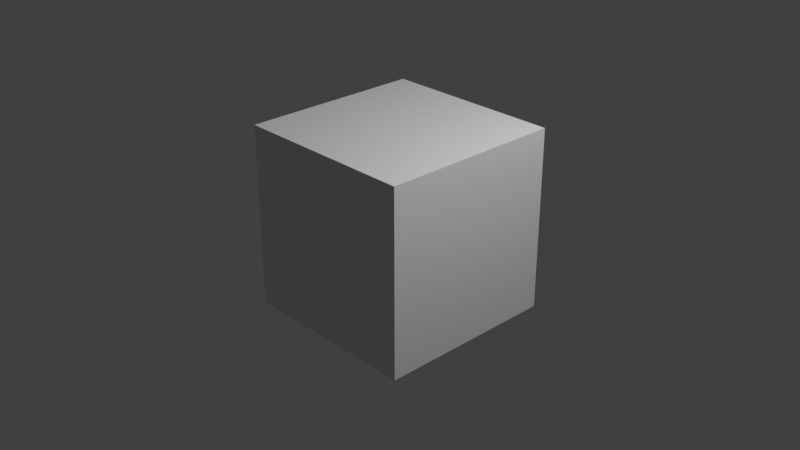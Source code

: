# Source: vdg_tracking_layout.blend  (saved by Blender 5.0.119; exported with 4.5.12 LTS)
import bpy
from mathutils import Matrix  # noqa: F401  (used for matrix-valued properties, if any)

bpy.ops.wm.read_factory_settings(use_empty=True)
scene = bpy.context.scene
scene.name = 'Scene'

# ---- collections
col_collection = bpy.data.collections.new('Collection'); scene.collection.children.link(col_collection)

# ---- materials (node trees are filled in below, after node groups)
mat_material = bpy.data.materials.new('Material')
mat_material.alpha_threshold = 0.0
mat_material.use_backface_culling_lightprobe_volume = False
mat_material.roughness = 0.5
mat_material.line_color = (0.0, 0.0, 0.0, 1.0)

# ---- material node trees
mat_material.use_nodes = True; mat_material.node_tree.nodes.clear()
_N = mat_material.node_tree.nodes; _L = mat_material.node_tree.links
n0 = _N.new('ShaderNodeOutputMaterial'); n0.name = 'Material Output'; n0.location = (200, 100)
n1 = _N.new('ShaderNodeBsdfPrincipled'); n1.name = 'Principled BSDF'; n1.location = (-200, 100)
_L.new(n1.outputs[0], n0.inputs[0])
n0.is_active_output = True

# ---- world
world_world = bpy.data.worlds.new('World'); scene.world = world_world
world_world.use_nodes = True; world_world.node_tree.nodes.clear()
_N = world_world.node_tree.nodes; _L = world_world.node_tree.links
n0 = _N.new('ShaderNodeOutputWorld'); n0.name = 'World Output'; n0.location = (200, 100)
n1 = _N.new('ShaderNodeBackground'); n1.name = 'Background'; n1.location = (-200, 100)
n1.inputs[0].default_value = (0.05088, 0.05088, 0.05088, 1.0)
_L.new(n1.outputs[0], n0.inputs[0])
n0.is_active_output = True
world_world.color = (0.05088, 0.05088, 0.05088)
world_world.sun_shadow_jitter_overblur = 0.0

# ---- cameras
cam_camera = bpy.data.cameras.new('Camera')
cam_camera.clip_end = 100.0
cam_camera.ortho_scale = 7.314

# ---- lights
light_light = bpy.data.lights.new('Light', 'POINT')
light_light.energy = 1000.0
light_light.shadow_soft_size = 0.1

# ---- meshes
me_cube = bpy.data.meshes.new('Cube')
me_cube.from_pydata([(1.0, 1.0, 1.0), (1.0, 1.0, -1.0), (1.0, -1.0, 1.0), (1.0, -1.0, -1.0), (-1.0, 1.0, 1.0), (-1.0, 1.0, -1.0), (-1.0, -1.0, 1.0), (-1.0, -1.0, -1.0)], [], [(0, 4, 6, 2), (3, 2, 6, 7), (7, 6, 4, 5), (5, 1, 3, 7), (1, 0, 2, 3), (5, 4, 0, 1)])
_uv = me_cube.uv_layers.new(name='UVMap')
_uv.uv.foreach_set('vector', [0.625, 0.5, 0.875, 0.5, 0.875, 0.75, 0.625, 0.75, 0.375, 0.75, 0.625, 0.75, 0.625, 1.0, 0.375, 1.0, 0.375, 0.0, 0.625, 0.0, 0.625, 0.25, 0.375, 0.25, 0.125, 0.5, 0.375, 0.5, 0.375, 0.75, 0.125, 0.75, 0.375, 0.5, 0.625, 0.5, 0.625, 0.75, 0.375, 0.75, 0.375, 0.25, 0.625, 0.25, 0.625, 0.5, 0.375, 0.5])
me_cube.materials.append(mat_material)
me_cube.use_mirror_vertex_groups = False
me_cube.update()

# ---- objects
ob_cube = bpy.data.objects.new('Cube', me_cube)
ob_light = bpy.data.objects.new('Light', light_light)
ob_camera = bpy.data.objects.new('Camera', cam_camera)

# ---- transforms, parenting, visibility, modifiers, constraints
ob_cube.location = (0.0, 0.0, 0.0)
ob_cube.lock_rotations_4d = False
ob_cube.empty_display_type = 'ARROWS'
ob_cube.lineart.crease_threshold = 0.0
ob_light.location = (4.076, 1.005, 5.904)
ob_light.rotation_euler = (0.6503, 0.05522, 1.866)
ob_light.lock_rotations_4d = False
ob_light.empty_display_type = 'ARROWS'
ob_light.color = (0.0, 0.0, 0.0, 0.0)
ob_light.lineart.crease_threshold = 0.0
ob_camera.location = (7.359, -6.926, 4.958)
ob_camera.rotation_euler = (1.109, 0.0, 0.8149)
ob_camera.lock_rotations_4d = False
ob_camera.empty_display_type = 'ARROWS'
ob_camera.color = (0.0, 0.0, 0.0, 0.0)
ob_camera.display_type = 'WIRE'
ob_camera.lineart.crease_threshold = 0.0

# ---- collection membership
col_collection.objects.link(ob_cube)
col_collection.objects.link(ob_light)
col_collection.objects.link(ob_camera)

# ---- scene / render settings (as saved in the file)
scene.camera = ob_camera
scene.frame_start = 1; scene.frame_end = 855; scene.frame_set(1)
scene.render.engine = 'BLENDER_EEVEE_NEXT'
scene.render.bake_bias = 0.0
scene.render.bake_samples = 0
scene.cycles.sampling_pattern = 'TABULATED_SOBOL'
scene.eevee.use_volume_custom_range = False
scene.view_settings.view_transform = 'Standard'
bpy.context.view_layer.update()
